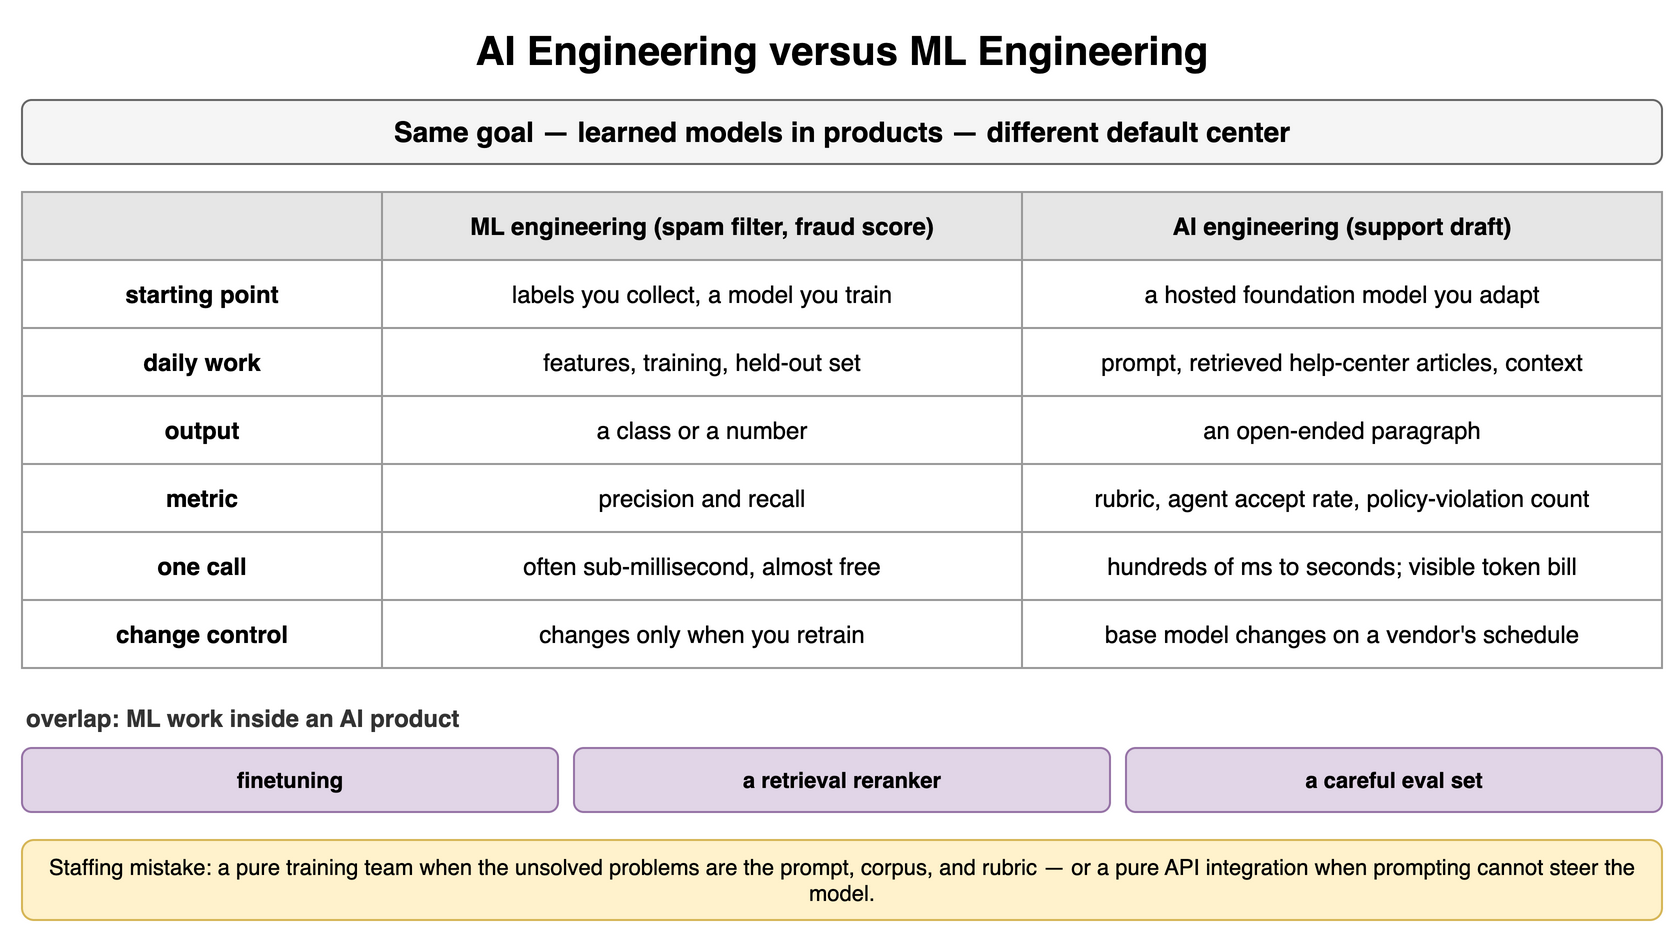

The diagram above was exported from draw.io. Its source (the exported page's mxGraphModel, read from the mxfile embedded in the PNG):
<mxGraphModel dx="900" dy="474" grid="1" gridSize="10" guides="1" tooltips="1" connect="1" arrows="1" fold="1" page="1" pageScale="1" pageWidth="900" pageHeight="474" math="0" shadow="0">
  <root>
    <mxCell id="0" />
    <mxCell id="1" parent="0" />
    <mxCell id="q1" value="AI Engineering versus ML Engineering" style="text;html=1;align=center;verticalAlign=middle;whiteSpace=wrap;fontSize=20;fontStyle=1;" vertex="1" parent="1">
      <mxGeometry x="40" y="10" width="820" height="30" as="geometry" />
    </mxCell>
    <mxCell id="q2" value="Same goal — learned models in products — different default center" style="rounded=1;whiteSpace=wrap;html=1;fillColor=#f5f5f5;strokeColor=#666666;fontStyle=1;fontSize=14;" vertex="1" parent="1">
      <mxGeometry x="40" y="50" width="820" height="32" as="geometry" />
    </mxCell>
    <mxCell id="q3" value="" style="whiteSpace=wrap;html=1;fillColor=#e6e6e6;strokeColor=#999999;fontStyle=1;fontSize=12;" vertex="1" parent="1">
      <mxGeometry x="40" y="96" width="180" height="34" as="geometry" />
    </mxCell>
    <mxCell id="q4" value="ML engineering (spam filter, fraud score)" style="whiteSpace=wrap;html=1;fillColor=#e6e6e6;strokeColor=#999999;fontStyle=1;fontSize=12;" vertex="1" parent="1">
      <mxGeometry x="220" y="96" width="320" height="34" as="geometry" />
    </mxCell>
    <mxCell id="q5" value="AI engineering (support draft)" style="whiteSpace=wrap;html=1;fillColor=#e6e6e6;strokeColor=#999999;fontStyle=1;fontSize=12;" vertex="1" parent="1">
      <mxGeometry x="540" y="96" width="320" height="34" as="geometry" />
    </mxCell>
    <mxCell id="q6" value="starting point" style="whiteSpace=wrap;html=1;strokeColor=#999999;fontSize=12;fillColor=#ffffff;fontStyle=1;" vertex="1" parent="1">
      <mxGeometry x="40" y="130" width="180" height="34" as="geometry" />
    </mxCell>
    <mxCell id="q7" value="labels you collect, a model you train" style="whiteSpace=wrap;html=1;strokeColor=#999999;fontSize=12;fillColor=#ffffff;" vertex="1" parent="1">
      <mxGeometry x="220" y="130" width="320" height="34" as="geometry" />
    </mxCell>
    <mxCell id="q8" value="a hosted foundation model you adapt" style="whiteSpace=wrap;html=1;strokeColor=#999999;fontSize=12;fillColor=#ffffff;" vertex="1" parent="1">
      <mxGeometry x="540" y="130" width="320" height="34" as="geometry" />
    </mxCell>
    <mxCell id="q9" value="daily work" style="whiteSpace=wrap;html=1;strokeColor=#999999;fontSize=12;fillColor=#ffffff;fontStyle=1;" vertex="1" parent="1">
      <mxGeometry x="40" y="164" width="180" height="34" as="geometry" />
    </mxCell>
    <mxCell id="q10" value="features, training, held-out set" style="whiteSpace=wrap;html=1;strokeColor=#999999;fontSize=12;fillColor=#ffffff;" vertex="1" parent="1">
      <mxGeometry x="220" y="164" width="320" height="34" as="geometry" />
    </mxCell>
    <mxCell id="q11" value="prompt, retrieved help-center articles, context" style="whiteSpace=wrap;html=1;strokeColor=#999999;fontSize=12;fillColor=#ffffff;" vertex="1" parent="1">
      <mxGeometry x="540" y="164" width="320" height="34" as="geometry" />
    </mxCell>
    <mxCell id="q12" value="output" style="whiteSpace=wrap;html=1;strokeColor=#999999;fontSize=12;fillColor=#ffffff;fontStyle=1;" vertex="1" parent="1">
      <mxGeometry x="40" y="198" width="180" height="34" as="geometry" />
    </mxCell>
    <mxCell id="q13" value="a class or a number" style="whiteSpace=wrap;html=1;strokeColor=#999999;fontSize=12;fillColor=#ffffff;" vertex="1" parent="1">
      <mxGeometry x="220" y="198" width="320" height="34" as="geometry" />
    </mxCell>
    <mxCell id="q14" value="an open-ended paragraph" style="whiteSpace=wrap;html=1;strokeColor=#999999;fontSize=12;fillColor=#ffffff;" vertex="1" parent="1">
      <mxGeometry x="540" y="198" width="320" height="34" as="geometry" />
    </mxCell>
    <mxCell id="q15" value="metric" style="whiteSpace=wrap;html=1;strokeColor=#999999;fontSize=12;fillColor=#ffffff;fontStyle=1;" vertex="1" parent="1">
      <mxGeometry x="40" y="232" width="180" height="34" as="geometry" />
    </mxCell>
    <mxCell id="q16" value="precision and recall" style="whiteSpace=wrap;html=1;strokeColor=#999999;fontSize=12;fillColor=#ffffff;" vertex="1" parent="1">
      <mxGeometry x="220" y="232" width="320" height="34" as="geometry" />
    </mxCell>
    <mxCell id="q17" value="rubric, agent accept rate, policy-violation count" style="whiteSpace=wrap;html=1;strokeColor=#999999;fontSize=12;fillColor=#ffffff;" vertex="1" parent="1">
      <mxGeometry x="540" y="232" width="320" height="34" as="geometry" />
    </mxCell>
    <mxCell id="q18" value="one call" style="whiteSpace=wrap;html=1;strokeColor=#999999;fontSize=12;fillColor=#ffffff;fontStyle=1;" vertex="1" parent="1">
      <mxGeometry x="40" y="266" width="180" height="34" as="geometry" />
    </mxCell>
    <mxCell id="q19" value="often sub-millisecond, almost free" style="whiteSpace=wrap;html=1;strokeColor=#999999;fontSize=12;fillColor=#ffffff;" vertex="1" parent="1">
      <mxGeometry x="220" y="266" width="320" height="34" as="geometry" />
    </mxCell>
    <mxCell id="q20" value="hundreds of ms to seconds; visible token bill" style="whiteSpace=wrap;html=1;strokeColor=#999999;fontSize=12;fillColor=#ffffff;" vertex="1" parent="1">
      <mxGeometry x="540" y="266" width="320" height="34" as="geometry" />
    </mxCell>
    <mxCell id="q21" value="change control" style="whiteSpace=wrap;html=1;strokeColor=#999999;fontSize=12;fillColor=#ffffff;fontStyle=1;" vertex="1" parent="1">
      <mxGeometry x="40" y="300" width="180" height="34" as="geometry" />
    </mxCell>
    <mxCell id="q22" value="changes only when you retrain" style="whiteSpace=wrap;html=1;strokeColor=#999999;fontSize=12;fillColor=#ffffff;" vertex="1" parent="1">
      <mxGeometry x="220" y="300" width="320" height="34" as="geometry" />
    </mxCell>
    <mxCell id="q23" value="base model changes on a vendor's schedule" style="whiteSpace=wrap;html=1;strokeColor=#999999;fontSize=12;fillColor=#ffffff;" vertex="1" parent="1">
      <mxGeometry x="540" y="300" width="320" height="34" as="geometry" />
    </mxCell>
    <mxCell id="q24" value="overlap: ML work inside an AI product" style="text;html=1;whiteSpace=wrap;fontSize=11;align=left;verticalAlign=middle;fontSize=12;fontColor=#333333;fontStyle=1;" vertex="1" parent="1">
      <mxGeometry x="40" y="350" width="600" height="18" as="geometry" />
    </mxCell>
    <mxCell id="q25" value="finetuning" style="rounded=1;whiteSpace=wrap;html=1;fillColor=#e1d5e7;strokeColor=#9673a6;fontSize=11;align=center;fontStyle=1;" vertex="1" parent="1">
      <mxGeometry x="40" y="374" width="268" height="32" as="geometry" />
    </mxCell>
    <mxCell id="q26" value="a retrieval reranker" style="rounded=1;whiteSpace=wrap;html=1;fillColor=#e1d5e7;strokeColor=#9673a6;fontSize=11;align=center;fontStyle=1;" vertex="1" parent="1">
      <mxGeometry x="316" y="374" width="268" height="32" as="geometry" />
    </mxCell>
    <mxCell id="q27" value="a careful eval set" style="rounded=1;whiteSpace=wrap;html=1;fillColor=#e1d5e7;strokeColor=#9673a6;fontSize=11;align=center;fontStyle=1;" vertex="1" parent="1">
      <mxGeometry x="592" y="374" width="268" height="32" as="geometry" />
    </mxCell>
    <mxCell id="q28" value="Staffing mistake: a pure training team when the unsolved problems are the prompt, corpus, and rubric — or a pure API integration when prompting cannot steer the model." style="rounded=1;whiteSpace=wrap;html=1;fillColor=#fff2cc;strokeColor=#d6b656;fontSize=11;align=center;" vertex="1" parent="1">
      <mxGeometry x="40" y="420" width="820" height="40" as="geometry" />
    </mxCell>
  </root>
</mxGraphModel>